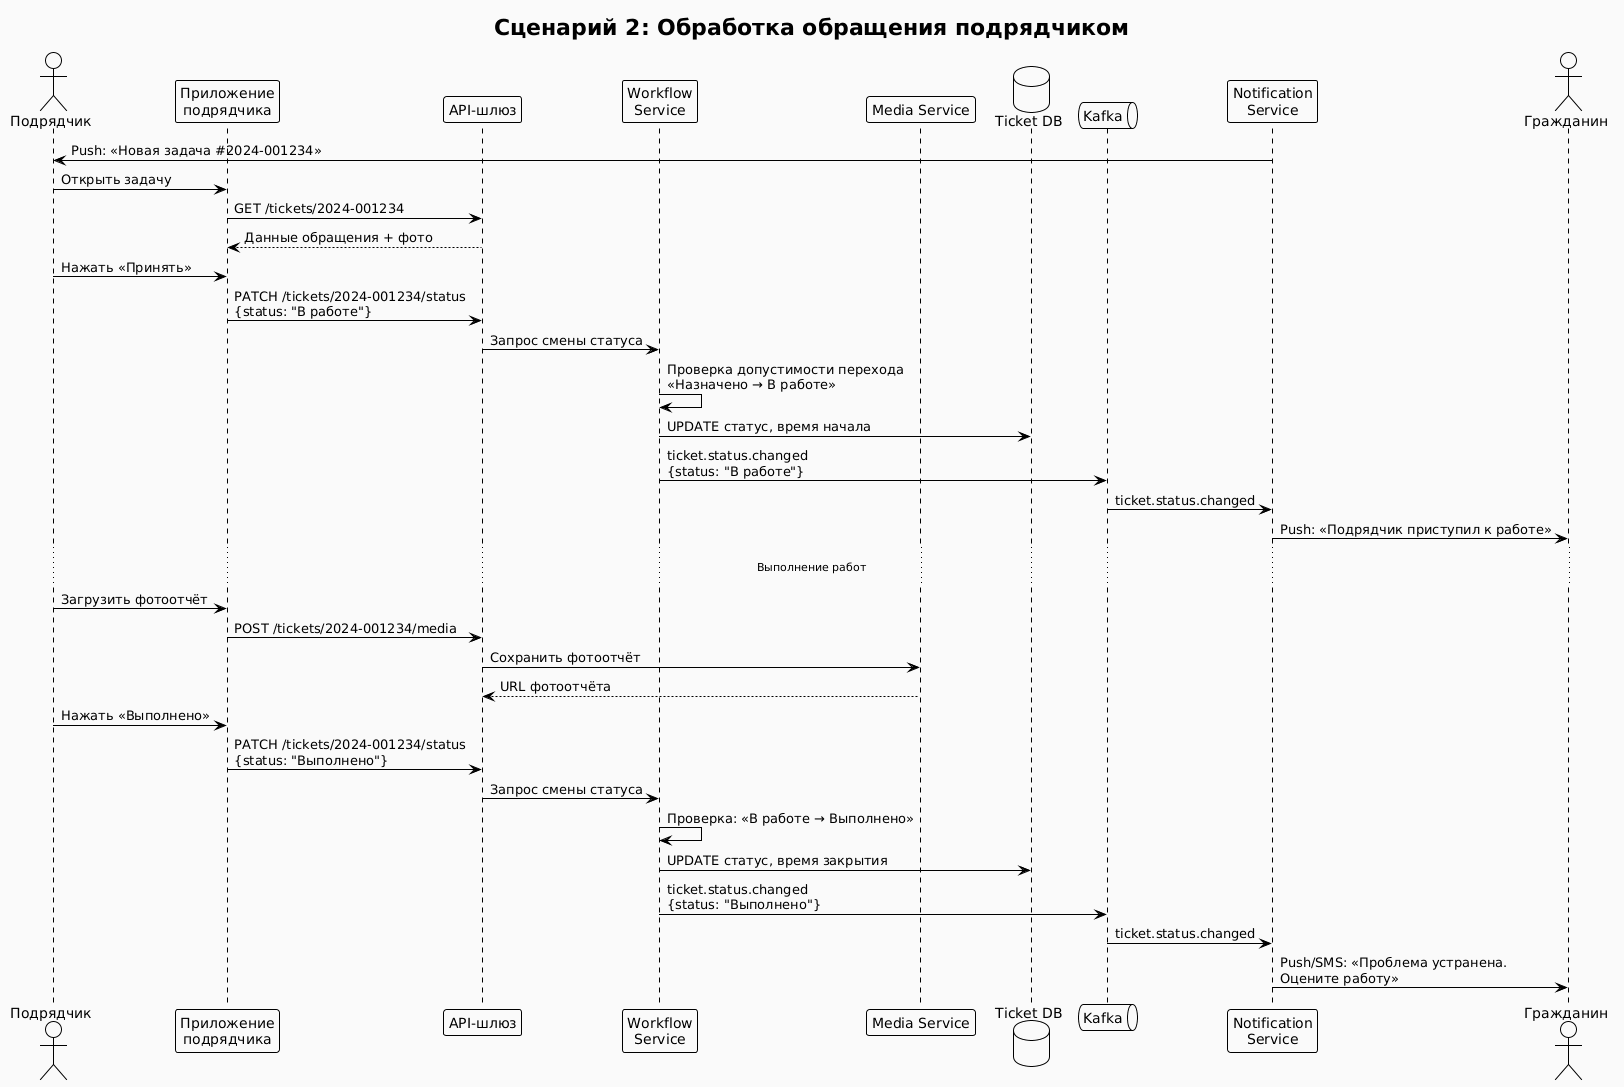

The diagram above was rendered by PlantUML. Its source (embedded in the PNG):
@startuml
!theme plain
skinparam backgroundColor #FAFAFA

title Сценарий 2: Обработка обращения подрядчиком

actor "Подрядчик" as Contractor
participant "Приложение\nподрядчика" as App
participant "API-шлюз" as GW
participant "Workflow\nService" as WF
participant "Media Service" as MS
database "Ticket DB" as DB
queue "Kafka" as Kafka
participant "Notification\nService" as NS
actor "Гражданин" as User

NS -> Contractor : Push: «Новая задача #2024-001234»

Contractor -> App : Открыть задачу
App -> GW : GET /tickets/2024-001234
GW --> App : Данные обращения + фото

Contractor -> App : Нажать «Принять»
App -> GW : PATCH /tickets/2024-001234/status\n{status: "В работе"}
GW -> WF : Запрос смены статуса
WF -> WF : Проверка допустимости перехода\n«Назначено → В работе»
WF -> DB : UPDATE статус, время начала
WF -> Kafka : ticket.status.changed\n{status: "В работе"}
Kafka -> NS : ticket.status.changed
NS -> User : Push: «Подрядчик приступил к работе»

... Выполнение работ ...

Contractor -> App : Загрузить фотоотчёт
App -> GW : POST /tickets/2024-001234/media
GW -> MS : Сохранить фотоотчёт
MS --> GW : URL фотоотчёта

Contractor -> App : Нажать «Выполнено»
App -> GW : PATCH /tickets/2024-001234/status\n{status: "Выполнено"}
GW -> WF : Запрос смены статуса
WF -> WF : Проверка: «В работе → Выполнено»
WF -> DB : UPDATE статус, время закрытия
WF -> Kafka : ticket.status.changed\n{status: "Выполнено"}
Kafka -> NS : ticket.status.changed
NS -> User : Push/SMS: «Проблема устранена.\nОцените работу»
@enduml